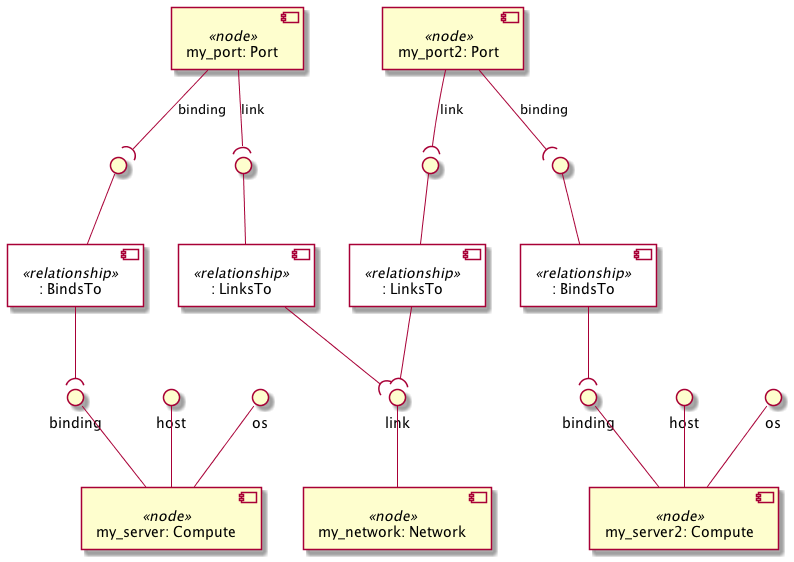

The diagram above was rendered by PlantUML. Its source (embedded in the PNG):
@startuml
skinparam componentStyle uml2
skinparam component {
  backgroundColor<<relationship>> White
}

component "my_server: Compute" <<node>> as node_my_server
interface "binding" as node_my_server_binding
node_my_server_binding -- node_my_server
interface "host" as node_my_server_host
node_my_server_host -- node_my_server
interface "os" as node_my_server_os
node_my_server_os -- node_my_server

component "my_server2: Compute" <<node>> as node_my_server2
interface "binding" as node_my_server2_binding
node_my_server2_binding -- node_my_server2
interface "host" as node_my_server2_host
node_my_server2_host -- node_my_server2
interface "os" as node_my_server2_os
node_my_server2_os -- node_my_server2

component "my_network: Network" <<node>> as node_my_network
interface "link" as node_my_network_link
node_my_network_link -- node_my_network

component "my_port: Port" <<node>> as node_my_port
component ": BindsTo" <<relationship>> as node_my_port_binding_relationship0
interface " " as node_my_port_binding_relationship0_source
node_my_port_binding_relationship0_source -- node_my_port_binding_relationship0
node_my_port --( node_my_port_binding_relationship0_source : binding
component ": LinksTo" <<relationship>> as node_my_port_link_relationship1
interface " " as node_my_port_link_relationship1_source
node_my_port_link_relationship1_source -- node_my_port_link_relationship1
node_my_port --( node_my_port_link_relationship1_source : link

component "my_port2: Port" <<node>> as node_my_port2
component ": BindsTo" <<relationship>> as node_my_port2_binding_relationship0
interface " " as node_my_port2_binding_relationship0_source
node_my_port2_binding_relationship0_source -- node_my_port2_binding_relationship0
node_my_port2 --( node_my_port2_binding_relationship0_source : binding
component ": LinksTo" <<relationship>> as node_my_port2_link_relationship1
interface " " as node_my_port2_link_relationship1_source
node_my_port2_link_relationship1_source -- node_my_port2_link_relationship1
node_my_port2 --( node_my_port2_link_relationship1_source : link

node_my_port_binding_relationship0 --( node_my_server_binding
node_my_port_link_relationship1 --( node_my_network_link
node_my_port2_binding_relationship0 --( node_my_server2_binding
node_my_port2_link_relationship1 --( node_my_network_link
@enduml